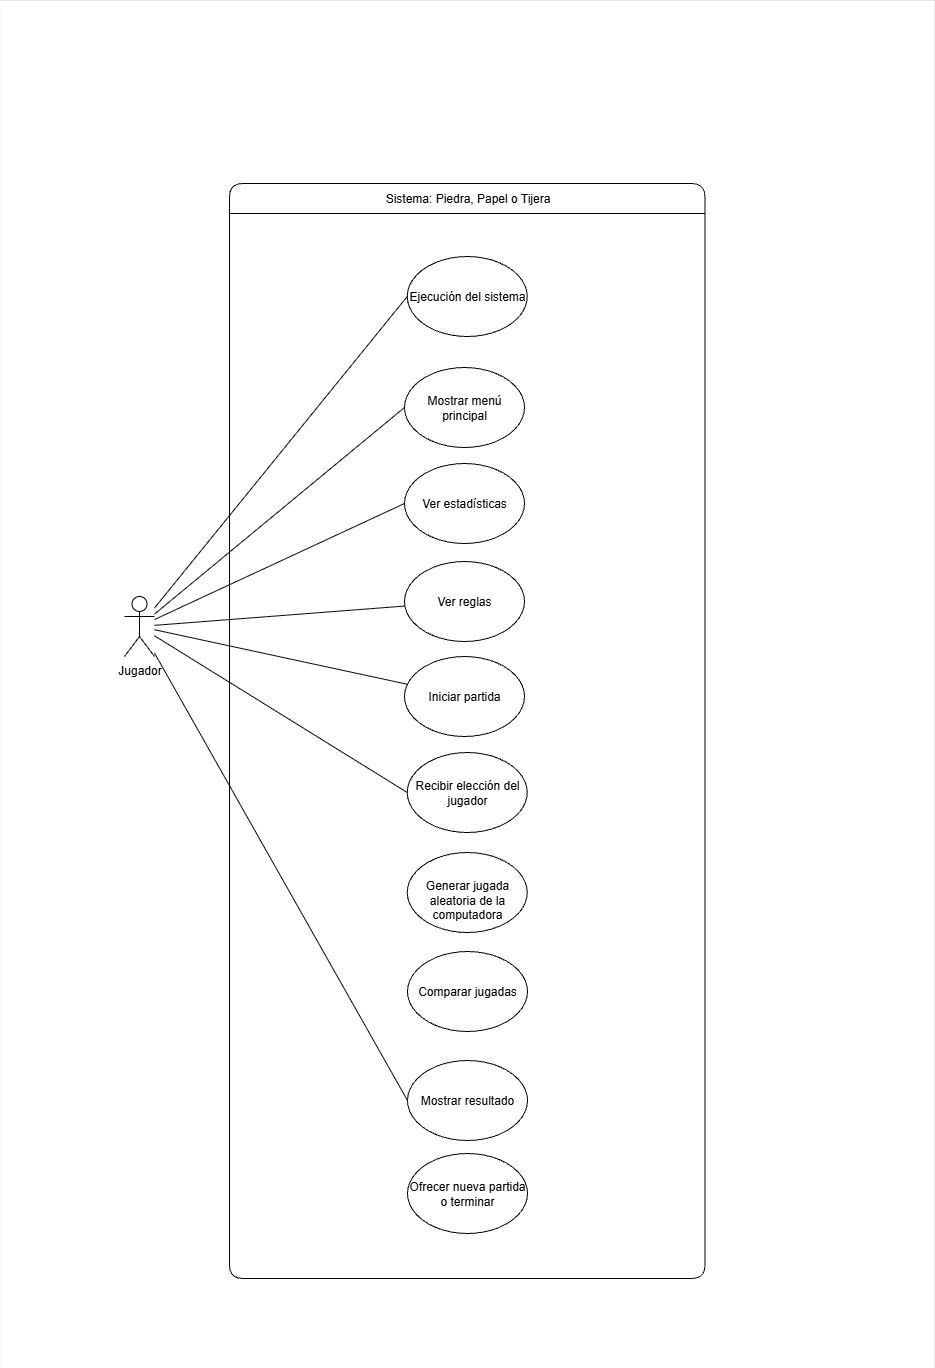

The diagram above was exported from draw.io. Its source (the exported page's mxGraphModel, read from the mxfile embedded in the PNG):
<mxGraphModel dx="1819" dy="1671" grid="0" gridSize="10" guides="1" tooltips="1" connect="1" arrows="1" fold="1" page="1" pageScale="1" pageWidth="827" pageHeight="1169" math="0" shadow="0">
  <root>
    <mxCell id="0" />
    <mxCell id="1" parent="0" />
    <mxCell id="f33pnotHH4DEerX4LwT2-1" value="" style="rounded=0;whiteSpace=wrap;html=1;direction=south;fillColor=none;strokeWidth=0;" parent="1" vertex="1">
      <mxGeometry x="-53.75" y="-85" width="935" height="1368" as="geometry" />
    </mxCell>
    <mxCell id="APvcC7Iy9O5AdjTSyzCk-1" value="Sistema: Piedra, Papel o Tijera" style="shape=swimlane;startSize=30;rounded=1;html=1;" parent="1" vertex="1">
      <mxGeometry x="176" y="98" width="475.5" height="1095" as="geometry" />
    </mxCell>
    <mxCell id="b2Usxc4c6fI4IssuLHbL-8" value="Iniciar partida" style="ellipse;whiteSpace=wrap;html=1;rounded=0;strokeColor=default;align=center;verticalAlign=middle;fontFamily=Helvetica;fontSize=12;fontColor=default;fillColor=default;" parent="APvcC7Iy9O5AdjTSyzCk-1" vertex="1">
      <mxGeometry x="175" y="473" width="120" height="80" as="geometry" />
    </mxCell>
    <mxCell id="APvcC7Iy9O5AdjTSyzCk-6" value="Ver estadísticas" style="ellipse;whiteSpace=wrap;html=1;rounded=0;strokeColor=default;align=center;verticalAlign=middle;fontFamily=Helvetica;fontSize=12;fontColor=default;fillColor=default;" parent="APvcC7Iy9O5AdjTSyzCk-1" vertex="1">
      <mxGeometry x="175" y="280" width="120" height="80" as="geometry" />
    </mxCell>
    <mxCell id="APvcC7Iy9O5AdjTSyzCk-7" value="Ver reglas" style="ellipse;whiteSpace=wrap;html=1;rounded=0;strokeColor=default;align=center;verticalAlign=middle;fontFamily=Helvetica;fontSize=12;fontColor=default;fillColor=default;" parent="APvcC7Iy9O5AdjTSyzCk-1" vertex="1">
      <mxGeometry x="175" y="378" width="120" height="80" as="geometry" />
    </mxCell>
    <mxCell id="b2Usxc4c6fI4IssuLHbL-9" value="&lt;span data-end=&quot;526&quot; data-start=&quot;506&quot;&gt;Mostrar menú principal&lt;/span&gt;" style="ellipse;whiteSpace=wrap;html=1;rounded=0;strokeColor=default;align=center;verticalAlign=middle;fontFamily=Helvetica;fontSize=12;fontColor=default;fillColor=default;" parent="APvcC7Iy9O5AdjTSyzCk-1" vertex="1">
      <mxGeometry x="175" y="184" width="120" height="80" as="geometry" />
    </mxCell>
    <mxCell id="b2Usxc4c6fI4IssuLHbL-7" value="Recibir elección del jugador" style="ellipse;whiteSpace=wrap;html=1;rounded=0;strokeColor=default;align=center;verticalAlign=middle;fontFamily=Helvetica;fontSize=12;fontColor=default;fillColor=default;" parent="APvcC7Iy9O5AdjTSyzCk-1" vertex="1">
      <mxGeometry x="177.75" y="569" width="120" height="80" as="geometry" />
    </mxCell>
    <mxCell id="b2Usxc4c6fI4IssuLHbL-10" value="&lt;br&gt;Generar jugada aleatoria de la computadora" style="ellipse;whiteSpace=wrap;html=1;rounded=0;strokeColor=default;align=center;verticalAlign=middle;fontFamily=Helvetica;fontSize=12;fontColor=default;fillColor=default;" parent="APvcC7Iy9O5AdjTSyzCk-1" vertex="1">
      <mxGeometry x="177.75" y="669" width="120" height="80" as="geometry" />
    </mxCell>
    <mxCell id="b2Usxc4c6fI4IssuLHbL-11" value="Comparar jugadas" style="ellipse;whiteSpace=wrap;html=1;rounded=0;strokeColor=default;align=center;verticalAlign=middle;fontFamily=Helvetica;fontSize=12;fontColor=default;fillColor=default;" parent="APvcC7Iy9O5AdjTSyzCk-1" vertex="1">
      <mxGeometry x="178" y="768" width="120" height="80" as="geometry" />
    </mxCell>
    <mxCell id="b2Usxc4c6fI4IssuLHbL-12" value="&lt;span data-end=&quot;686&quot; data-start=&quot;665&quot;&gt;Mostrar resultado&lt;/span&gt;" style="ellipse;whiteSpace=wrap;html=1;rounded=0;strokeColor=default;align=center;verticalAlign=middle;fontFamily=Helvetica;fontSize=12;fontColor=default;fillColor=default;" parent="APvcC7Iy9O5AdjTSyzCk-1" vertex="1">
      <mxGeometry x="178" y="877" width="120" height="80" as="geometry" />
    </mxCell>
    <mxCell id="b2Usxc4c6fI4IssuLHbL-13" value="Ofrecer nueva partida o terminar" style="ellipse;whiteSpace=wrap;html=1;rounded=0;strokeColor=default;align=center;verticalAlign=middle;fontFamily=Helvetica;fontSize=12;fontColor=default;fillColor=default;" parent="APvcC7Iy9O5AdjTSyzCk-1" vertex="1">
      <mxGeometry x="178" y="970" width="120" height="80" as="geometry" />
    </mxCell>
    <mxCell id="BvJvjfVJrP7mdOZvP9hG-2" value="&lt;span data-end=&quot;526&quot; data-start=&quot;506&quot;&gt;Ejecución del sistema&lt;/span&gt;" style="ellipse;whiteSpace=wrap;html=1;rounded=0;strokeColor=default;align=center;verticalAlign=middle;fontFamily=Helvetica;fontSize=12;fontColor=default;fillColor=default;" vertex="1" parent="APvcC7Iy9O5AdjTSyzCk-1">
      <mxGeometry x="177.75" y="73" width="120" height="80" as="geometry" />
    </mxCell>
    <mxCell id="b2Usxc4c6fI4IssuLHbL-1" value="Jugador" style="shape=umlActor;verticalLabelPosition=bottom;verticalAlign=top;html=1;outlineConnect=0;" parent="1" vertex="1">
      <mxGeometry x="71" y="511" width="30" height="60" as="geometry" />
    </mxCell>
    <mxCell id="b2Usxc4c6fI4IssuLHbL-14" value="" style="endArrow=none;html=1;rounded=0;fontFamily=Helvetica;fontSize=12;fontColor=default;" parent="1" source="b2Usxc4c6fI4IssuLHbL-1" target="b2Usxc4c6fI4IssuLHbL-8" edge="1">
      <mxGeometry width="50" height="50" relative="1" as="geometry">
        <mxPoint x="243" y="926" as="sourcePoint" />
        <mxPoint x="293" y="876" as="targetPoint" />
      </mxGeometry>
    </mxCell>
    <mxCell id="b2Usxc4c6fI4IssuLHbL-15" value="" style="endArrow=none;html=1;rounded=0;fontFamily=Helvetica;fontSize=12;fontColor=default;entryX=0;entryY=0.5;entryDx=0;entryDy=0;" parent="1" source="b2Usxc4c6fI4IssuLHbL-1" target="b2Usxc4c6fI4IssuLHbL-7" edge="1">
      <mxGeometry width="50" height="50" relative="1" as="geometry">
        <mxPoint x="113" y="665" as="sourcePoint" />
        <mxPoint x="412" y="455" as="targetPoint" />
      </mxGeometry>
    </mxCell>
    <mxCell id="b2Usxc4c6fI4IssuLHbL-16" value="" style="endArrow=none;html=1;rounded=0;fontFamily=Helvetica;fontSize=12;fontColor=default;entryX=0;entryY=0.5;entryDx=0;entryDy=0;" parent="1" source="b2Usxc4c6fI4IssuLHbL-1" target="b2Usxc4c6fI4IssuLHbL-12" edge="1">
      <mxGeometry width="50" height="50" relative="1" as="geometry">
        <mxPoint x="113" y="674" as="sourcePoint" />
        <mxPoint x="394" y="634" as="targetPoint" />
      </mxGeometry>
    </mxCell>
    <mxCell id="APvcC7Iy9O5AdjTSyzCk-8" value="" style="endArrow=none;html=1;rounded=0;fontFamily=Helvetica;fontSize=12;fontColor=default;" parent="1" source="b2Usxc4c6fI4IssuLHbL-1" target="APvcC7Iy9O5AdjTSyzCk-7" edge="1">
      <mxGeometry width="50" height="50" relative="1" as="geometry">
        <mxPoint x="320" y="774" as="sourcePoint" />
        <mxPoint x="632" y="372" as="targetPoint" />
      </mxGeometry>
    </mxCell>
    <mxCell id="APvcC7Iy9O5AdjTSyzCk-9" value="" style="endArrow=none;html=1;rounded=0;fontFamily=Helvetica;fontSize=12;fontColor=default;entryX=0;entryY=0.5;entryDx=0;entryDy=0;" parent="1" source="b2Usxc4c6fI4IssuLHbL-1" target="b2Usxc4c6fI4IssuLHbL-9" edge="1">
      <mxGeometry width="50" height="50" relative="1" as="geometry">
        <mxPoint x="164" y="854" as="sourcePoint" />
        <mxPoint x="462" y="646" as="targetPoint" />
      </mxGeometry>
    </mxCell>
    <mxCell id="xwHz2biSBDSMx42EPa2w-1" value="" style="endArrow=none;html=1;rounded=0;fontFamily=Helvetica;fontSize=12;fontColor=default;entryX=0;entryY=0.5;entryDx=0;entryDy=0;" parent="1" source="b2Usxc4c6fI4IssuLHbL-1" target="APvcC7Iy9O5AdjTSyzCk-6" edge="1">
      <mxGeometry width="50" height="50" relative="1" as="geometry">
        <mxPoint x="260" y="640" as="sourcePoint" />
        <mxPoint x="543" y="351" as="targetPoint" />
      </mxGeometry>
    </mxCell>
    <mxCell id="BvJvjfVJrP7mdOZvP9hG-3" value="" style="endArrow=none;html=1;rounded=0;fontFamily=Helvetica;fontSize=12;fontColor=default;entryX=0;entryY=0.5;entryDx=0;entryDy=0;" edge="1" parent="1" target="BvJvjfVJrP7mdOZvP9hG-2" source="b2Usxc4c6fI4IssuLHbL-1">
      <mxGeometry width="50" height="50" relative="1" as="geometry">
        <mxPoint x="330" y="696" as="sourcePoint" />
        <mxPoint x="691" y="814" as="targetPoint" />
      </mxGeometry>
    </mxCell>
  </root>
</mxGraphModel>